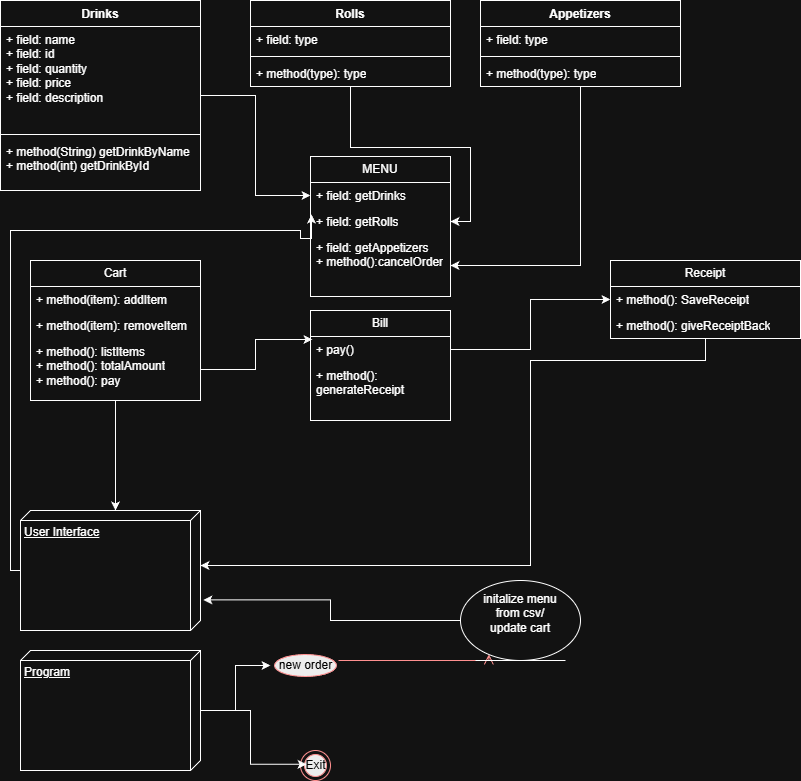

The diagram above was exported from draw.io. Its source (the exported page's mxGraphModel, read from the mxfile embedded in the PNG):
<mxGraphModel dx="1110" dy="853" grid="1" gridSize="10" guides="1" tooltips="1" connect="1" arrows="1" fold="1" page="1" pageScale="1" pageWidth="850" pageHeight="1100" math="0" shadow="0">
  <root>
    <mxCell id="0" />
    <mxCell id="1" parent="0" />
    <mxCell id="nAVfUQthDU2YPAkrLnPa-1" value="Drinks" style="swimlane;fontStyle=1;align=center;verticalAlign=top;childLayout=stackLayout;horizontal=1;startSize=26;horizontalStack=0;resizeParent=1;resizeParentMax=0;resizeLast=0;collapsible=1;marginBottom=0;whiteSpace=wrap;html=1;" parent="1" vertex="1">
      <mxGeometry x="40" y="60" width="200" height="190" as="geometry" />
    </mxCell>
    <mxCell id="nAVfUQthDU2YPAkrLnPa-2" value="+ field: name&lt;div&gt;+ field: id&lt;/div&gt;&lt;div&gt;+ field: quantity&lt;/div&gt;&lt;div&gt;+ field: price&lt;/div&gt;&lt;div&gt;+ field: description&lt;/div&gt;" style="text;strokeColor=none;fillColor=none;align=left;verticalAlign=top;spacingLeft=4;spacingRight=4;overflow=hidden;rotatable=0;points=[[0,0.5],[1,0.5]];portConstraint=eastwest;whiteSpace=wrap;html=1;" parent="nAVfUQthDU2YPAkrLnPa-1" vertex="1">
      <mxGeometry y="26" width="200" height="104" as="geometry" />
    </mxCell>
    <mxCell id="nAVfUQthDU2YPAkrLnPa-3" value="" style="line;strokeWidth=1;fillColor=none;align=left;verticalAlign=middle;spacingTop=-1;spacingLeft=3;spacingRight=3;rotatable=0;labelPosition=right;points=[];portConstraint=eastwest;strokeColor=inherit;" parent="nAVfUQthDU2YPAkrLnPa-1" vertex="1">
      <mxGeometry y="130" width="200" height="8" as="geometry" />
    </mxCell>
    <mxCell id="nAVfUQthDU2YPAkrLnPa-4" value="+ method(String) getDrinkByName&lt;div&gt;+ method(int) getDrinkById&lt;/div&gt;&lt;div&gt;&lt;br&gt;&lt;/div&gt;" style="text;strokeColor=none;fillColor=none;align=left;verticalAlign=top;spacingLeft=4;spacingRight=4;overflow=hidden;rotatable=0;points=[[0,0.5],[1,0.5]];portConstraint=eastwest;whiteSpace=wrap;html=1;" parent="nAVfUQthDU2YPAkrLnPa-1" vertex="1">
      <mxGeometry y="138" width="200" height="52" as="geometry" />
    </mxCell>
    <mxCell id="rUxxrU3ty2lnCEVZ5vnl-20" style="edgeStyle=orthogonalEdgeStyle;rounded=0;orthogonalLoop=1;jettySize=auto;html=1;entryX=1;entryY=0.5;entryDx=0;entryDy=0;" parent="1" source="nAVfUQthDU2YPAkrLnPa-5" target="rUxxrU3ty2lnCEVZ5vnl-7" edge="1">
      <mxGeometry relative="1" as="geometry" />
    </mxCell>
    <mxCell id="nAVfUQthDU2YPAkrLnPa-5" value="Rolls" style="swimlane;fontStyle=1;align=center;verticalAlign=top;childLayout=stackLayout;horizontal=1;startSize=26;horizontalStack=0;resizeParent=1;resizeParentMax=0;resizeLast=0;collapsible=1;marginBottom=0;whiteSpace=wrap;html=1;" parent="1" vertex="1">
      <mxGeometry x="290" y="60" width="200" height="86" as="geometry" />
    </mxCell>
    <mxCell id="nAVfUQthDU2YPAkrLnPa-6" value="+ field: type" style="text;strokeColor=none;fillColor=none;align=left;verticalAlign=top;spacingLeft=4;spacingRight=4;overflow=hidden;rotatable=0;points=[[0,0.5],[1,0.5]];portConstraint=eastwest;whiteSpace=wrap;html=1;" parent="nAVfUQthDU2YPAkrLnPa-5" vertex="1">
      <mxGeometry y="26" width="200" height="26" as="geometry" />
    </mxCell>
    <mxCell id="nAVfUQthDU2YPAkrLnPa-7" value="" style="line;strokeWidth=1;fillColor=none;align=left;verticalAlign=middle;spacingTop=-1;spacingLeft=3;spacingRight=3;rotatable=0;labelPosition=right;points=[];portConstraint=eastwest;strokeColor=inherit;" parent="nAVfUQthDU2YPAkrLnPa-5" vertex="1">
      <mxGeometry y="52" width="200" height="8" as="geometry" />
    </mxCell>
    <mxCell id="nAVfUQthDU2YPAkrLnPa-8" value="+ method(type): type" style="text;strokeColor=none;fillColor=none;align=left;verticalAlign=top;spacingLeft=4;spacingRight=4;overflow=hidden;rotatable=0;points=[[0,0.5],[1,0.5]];portConstraint=eastwest;whiteSpace=wrap;html=1;" parent="nAVfUQthDU2YPAkrLnPa-5" vertex="1">
      <mxGeometry y="60" width="200" height="26" as="geometry" />
    </mxCell>
    <mxCell id="rUxxrU3ty2lnCEVZ5vnl-21" style="edgeStyle=orthogonalEdgeStyle;rounded=0;orthogonalLoop=1;jettySize=auto;html=1;entryX=1;entryY=0.5;entryDx=0;entryDy=0;" parent="1" source="nAVfUQthDU2YPAkrLnPa-9" target="rUxxrU3ty2lnCEVZ5vnl-8" edge="1">
      <mxGeometry relative="1" as="geometry" />
    </mxCell>
    <mxCell id="nAVfUQthDU2YPAkrLnPa-9" value="Appetizers" style="swimlane;fontStyle=1;align=center;verticalAlign=top;childLayout=stackLayout;horizontal=1;startSize=26;horizontalStack=0;resizeParent=1;resizeParentMax=0;resizeLast=0;collapsible=1;marginBottom=0;whiteSpace=wrap;html=1;" parent="1" vertex="1">
      <mxGeometry x="520" y="60" width="200" height="86" as="geometry" />
    </mxCell>
    <mxCell id="nAVfUQthDU2YPAkrLnPa-10" value="+ field: type" style="text;strokeColor=none;fillColor=none;align=left;verticalAlign=top;spacingLeft=4;spacingRight=4;overflow=hidden;rotatable=0;points=[[0,0.5],[1,0.5]];portConstraint=eastwest;whiteSpace=wrap;html=1;" parent="nAVfUQthDU2YPAkrLnPa-9" vertex="1">
      <mxGeometry y="26" width="200" height="26" as="geometry" />
    </mxCell>
    <mxCell id="nAVfUQthDU2YPAkrLnPa-11" value="" style="line;strokeWidth=1;fillColor=none;align=left;verticalAlign=middle;spacingTop=-1;spacingLeft=3;spacingRight=3;rotatable=0;labelPosition=right;points=[];portConstraint=eastwest;strokeColor=inherit;" parent="nAVfUQthDU2YPAkrLnPa-9" vertex="1">
      <mxGeometry y="52" width="200" height="8" as="geometry" />
    </mxCell>
    <mxCell id="nAVfUQthDU2YPAkrLnPa-12" value="+ method(type): type" style="text;strokeColor=none;fillColor=none;align=left;verticalAlign=top;spacingLeft=4;spacingRight=4;overflow=hidden;rotatable=0;points=[[0,0.5],[1,0.5]];portConstraint=eastwest;whiteSpace=wrap;html=1;" parent="nAVfUQthDU2YPAkrLnPa-9" vertex="1">
      <mxGeometry y="60" width="200" height="26" as="geometry" />
    </mxCell>
    <mxCell id="rUxxrU3ty2lnCEVZ5vnl-5" value="MENU" style="swimlane;fontStyle=0;childLayout=stackLayout;horizontal=1;startSize=26;fillColor=none;horizontalStack=0;resizeParent=1;resizeParentMax=0;resizeLast=0;collapsible=1;marginBottom=0;whiteSpace=wrap;html=1;" parent="1" vertex="1">
      <mxGeometry x="350" y="216" width="140" height="140" as="geometry" />
    </mxCell>
    <mxCell id="rUxxrU3ty2lnCEVZ5vnl-6" value="+ field: getDrinks" style="text;strokeColor=none;fillColor=none;align=left;verticalAlign=top;spacingLeft=4;spacingRight=4;overflow=hidden;rotatable=0;points=[[0,0.5],[1,0.5]];portConstraint=eastwest;whiteSpace=wrap;html=1;" parent="rUxxrU3ty2lnCEVZ5vnl-5" vertex="1">
      <mxGeometry y="26" width="140" height="26" as="geometry" />
    </mxCell>
    <mxCell id="rUxxrU3ty2lnCEVZ5vnl-7" value="+ field: getRolls" style="text;strokeColor=none;fillColor=none;align=left;verticalAlign=top;spacingLeft=4;spacingRight=4;overflow=hidden;rotatable=0;points=[[0,0.5],[1,0.5]];portConstraint=eastwest;whiteSpace=wrap;html=1;" parent="rUxxrU3ty2lnCEVZ5vnl-5" vertex="1">
      <mxGeometry y="52" width="140" height="26" as="geometry" />
    </mxCell>
    <mxCell id="rUxxrU3ty2lnCEVZ5vnl-8" value="+ field: getAppetizers&lt;div&gt;+ method():cancelOrder&lt;/div&gt;" style="text;strokeColor=none;fillColor=none;align=left;verticalAlign=top;spacingLeft=4;spacingRight=4;overflow=hidden;rotatable=0;points=[[0,0.5],[1,0.5]];portConstraint=eastwest;whiteSpace=wrap;html=1;" parent="rUxxrU3ty2lnCEVZ5vnl-5" vertex="1">
      <mxGeometry y="78" width="140" height="62" as="geometry" />
    </mxCell>
    <mxCell id="rUxxrU3ty2lnCEVZ5vnl-9" value="Receipt" style="swimlane;fontStyle=0;childLayout=stackLayout;horizontal=1;startSize=26;fillColor=none;horizontalStack=0;resizeParent=1;resizeParentMax=0;resizeLast=0;collapsible=1;marginBottom=0;whiteSpace=wrap;html=1;" parent="1" vertex="1">
      <mxGeometry x="650" y="320" width="190" height="78" as="geometry" />
    </mxCell>
    <mxCell id="rUxxrU3ty2lnCEVZ5vnl-10" value="+ method(): SaveReceipt" style="text;strokeColor=none;fillColor=none;align=left;verticalAlign=top;spacingLeft=4;spacingRight=4;overflow=hidden;rotatable=0;points=[[0,0.5],[1,0.5]];portConstraint=eastwest;whiteSpace=wrap;html=1;" parent="rUxxrU3ty2lnCEVZ5vnl-9" vertex="1">
      <mxGeometry y="26" width="190" height="26" as="geometry" />
    </mxCell>
    <mxCell id="rUxxrU3ty2lnCEVZ5vnl-11" value="+ method(): giveReceiptBack" style="text;strokeColor=none;fillColor=none;align=left;verticalAlign=top;spacingLeft=4;spacingRight=4;overflow=hidden;rotatable=0;points=[[0,0.5],[1,0.5]];portConstraint=eastwest;whiteSpace=wrap;html=1;" parent="rUxxrU3ty2lnCEVZ5vnl-9" vertex="1">
      <mxGeometry y="52" width="190" height="26" as="geometry" />
    </mxCell>
    <mxCell id="rUxxrU3ty2lnCEVZ5vnl-13" value="Cart" style="swimlane;fontStyle=0;childLayout=stackLayout;horizontal=1;startSize=26;fillColor=none;horizontalStack=0;resizeParent=1;resizeParentMax=0;resizeLast=0;collapsible=1;marginBottom=0;whiteSpace=wrap;html=1;" parent="1" vertex="1">
      <mxGeometry x="70" y="320" width="170" height="140" as="geometry" />
    </mxCell>
    <mxCell id="rUxxrU3ty2lnCEVZ5vnl-14" value="+ method(item): addItem" style="text;strokeColor=none;fillColor=none;align=left;verticalAlign=top;spacingLeft=4;spacingRight=4;overflow=hidden;rotatable=0;points=[[0,0.5],[1,0.5]];portConstraint=eastwest;whiteSpace=wrap;html=1;" parent="rUxxrU3ty2lnCEVZ5vnl-13" vertex="1">
      <mxGeometry y="26" width="170" height="26" as="geometry" />
    </mxCell>
    <mxCell id="rUxxrU3ty2lnCEVZ5vnl-15" value="+ method(item): removeItem" style="text;strokeColor=none;fillColor=none;align=left;verticalAlign=top;spacingLeft=4;spacingRight=4;overflow=hidden;rotatable=0;points=[[0,0.5],[1,0.5]];portConstraint=eastwest;whiteSpace=wrap;html=1;" parent="rUxxrU3ty2lnCEVZ5vnl-13" vertex="1">
      <mxGeometry y="52" width="170" height="26" as="geometry" />
    </mxCell>
    <mxCell id="rUxxrU3ty2lnCEVZ5vnl-16" value="+ method(): listItems&lt;div&gt;+ method(): totalAmount&lt;/div&gt;&lt;div&gt;+ method(): pay&lt;/div&gt;" style="text;strokeColor=none;fillColor=none;align=left;verticalAlign=top;spacingLeft=4;spacingRight=4;overflow=hidden;rotatable=0;points=[[0,0.5],[1,0.5]];portConstraint=eastwest;whiteSpace=wrap;html=1;" parent="rUxxrU3ty2lnCEVZ5vnl-13" vertex="1">
      <mxGeometry y="78" width="170" height="62" as="geometry" />
    </mxCell>
    <mxCell id="rUxxrU3ty2lnCEVZ5vnl-19" style="edgeStyle=orthogonalEdgeStyle;rounded=0;orthogonalLoop=1;jettySize=auto;html=1;entryX=0;entryY=0.5;entryDx=0;entryDy=0;" parent="1" source="nAVfUQthDU2YPAkrLnPa-1" target="rUxxrU3ty2lnCEVZ5vnl-6" edge="1">
      <mxGeometry relative="1" as="geometry" />
    </mxCell>
    <mxCell id="rUxxrU3ty2lnCEVZ5vnl-28" value="Bill" style="swimlane;fontStyle=0;childLayout=stackLayout;horizontal=1;startSize=26;fillColor=none;horizontalStack=0;resizeParent=1;resizeParentMax=0;resizeLast=0;collapsible=1;marginBottom=0;whiteSpace=wrap;html=1;" parent="1" vertex="1">
      <mxGeometry x="350" y="370" width="140" height="110" as="geometry" />
    </mxCell>
    <mxCell id="rUxxrU3ty2lnCEVZ5vnl-29" value="+ pay()" style="text;strokeColor=none;fillColor=none;align=left;verticalAlign=top;spacingLeft=4;spacingRight=4;overflow=hidden;rotatable=0;points=[[0,0.5],[1,0.5]];portConstraint=eastwest;whiteSpace=wrap;html=1;" parent="rUxxrU3ty2lnCEVZ5vnl-28" vertex="1">
      <mxGeometry y="26" width="140" height="26" as="geometry" />
    </mxCell>
    <mxCell id="rUxxrU3ty2lnCEVZ5vnl-30" value="+ method(): generateReceipt" style="text;strokeColor=none;fillColor=none;align=left;verticalAlign=top;spacingLeft=4;spacingRight=4;overflow=hidden;rotatable=0;points=[[0,0.5],[1,0.5]];portConstraint=eastwest;whiteSpace=wrap;html=1;" parent="rUxxrU3ty2lnCEVZ5vnl-28" vertex="1">
      <mxGeometry y="52" width="140" height="58" as="geometry" />
    </mxCell>
    <mxCell id="rUxxrU3ty2lnCEVZ5vnl-32" style="edgeStyle=orthogonalEdgeStyle;rounded=0;orthogonalLoop=1;jettySize=auto;html=1;entryX=0.014;entryY=0.115;entryDx=0;entryDy=0;entryPerimeter=0;" parent="1" source="rUxxrU3ty2lnCEVZ5vnl-16" target="rUxxrU3ty2lnCEVZ5vnl-29" edge="1">
      <mxGeometry relative="1" as="geometry" />
    </mxCell>
    <mxCell id="rUxxrU3ty2lnCEVZ5vnl-33" style="edgeStyle=orthogonalEdgeStyle;rounded=0;orthogonalLoop=1;jettySize=auto;html=1;" parent="1" source="rUxxrU3ty2lnCEVZ5vnl-29" target="rUxxrU3ty2lnCEVZ5vnl-10" edge="1">
      <mxGeometry relative="1" as="geometry" />
    </mxCell>
    <mxCell id="rUxxrU3ty2lnCEVZ5vnl-34" value="User Interface" style="verticalAlign=top;align=left;spacingTop=8;spacingLeft=2;spacingRight=12;shape=cube;size=10;direction=south;fontStyle=4;html=1;whiteSpace=wrap;" parent="1" vertex="1">
      <mxGeometry x="60" y="570" width="180" height="120" as="geometry" />
    </mxCell>
    <mxCell id="rUxxrU3ty2lnCEVZ5vnl-35" style="edgeStyle=orthogonalEdgeStyle;rounded=0;orthogonalLoop=1;jettySize=auto;html=1;entryX=0.007;entryY=0.231;entryDx=0;entryDy=0;entryPerimeter=0;" parent="1" source="rUxxrU3ty2lnCEVZ5vnl-34" target="rUxxrU3ty2lnCEVZ5vnl-7" edge="1">
      <mxGeometry relative="1" as="geometry">
        <Array as="points">
          <mxPoint x="50" y="630" />
          <mxPoint x="50" y="290" />
          <mxPoint x="340" y="290" />
          <mxPoint x="340" y="298" />
        </Array>
      </mxGeometry>
    </mxCell>
    <mxCell id="rUxxrU3ty2lnCEVZ5vnl-37" style="edgeStyle=orthogonalEdgeStyle;rounded=0;orthogonalLoop=1;jettySize=auto;html=1;entryX=0;entryY=0;entryDx=0;entryDy=85;entryPerimeter=0;" parent="1" source="rUxxrU3ty2lnCEVZ5vnl-13" target="rUxxrU3ty2lnCEVZ5vnl-34" edge="1">
      <mxGeometry relative="1" as="geometry" />
    </mxCell>
    <mxCell id="rUxxrU3ty2lnCEVZ5vnl-38" style="edgeStyle=orthogonalEdgeStyle;rounded=0;orthogonalLoop=1;jettySize=auto;html=1;entryX=0;entryY=0;entryDx=55;entryDy=0;entryPerimeter=0;" parent="1" source="rUxxrU3ty2lnCEVZ5vnl-9" target="rUxxrU3ty2lnCEVZ5vnl-34" edge="1">
      <mxGeometry relative="1" as="geometry">
        <Array as="points">
          <mxPoint x="570" y="420" />
          <mxPoint x="570" y="625" />
        </Array>
      </mxGeometry>
    </mxCell>
    <mxCell id="rUxxrU3ty2lnCEVZ5vnl-45" style="edgeStyle=orthogonalEdgeStyle;rounded=0;orthogonalLoop=1;jettySize=auto;html=1;" parent="1" source="rUxxrU3ty2lnCEVZ5vnl-39" target="rUxxrU3ty2lnCEVZ5vnl-43" edge="1">
      <mxGeometry relative="1" as="geometry" />
    </mxCell>
    <mxCell id="rUxxrU3ty2lnCEVZ5vnl-39" value="Program" style="verticalAlign=top;align=left;spacingTop=8;spacingLeft=2;spacingRight=12;shape=cube;size=10;direction=south;fontStyle=4;html=1;whiteSpace=wrap;" parent="1" vertex="1">
      <mxGeometry x="60" y="710" width="180" height="120" as="geometry" />
    </mxCell>
    <mxCell id="rUxxrU3ty2lnCEVZ5vnl-43" value="&lt;font style=&quot;color: light-dark(rgb(0, 0, 0), rgb(0, 0, 0));&quot;&gt;new order&lt;/font&gt;" style="ellipse;html=1;shape=startState;fillColor=#000000;strokeColor=#ff0000;" parent="1" vertex="1">
      <mxGeometry x="310" y="710" width="70" height="30" as="geometry" />
    </mxCell>
    <mxCell id="rUxxrU3ty2lnCEVZ5vnl-44" value="" style="edgeStyle=orthogonalEdgeStyle;html=1;verticalAlign=bottom;endArrow=open;endSize=8;strokeColor=#ff0000;rounded=0;entryX=0.237;entryY=0.923;entryDx=0;entryDy=0;entryPerimeter=0;" parent="1" source="rUxxrU3ty2lnCEVZ5vnl-43" target="rUxxrU3ty2lnCEVZ5vnl-48" edge="1">
      <mxGeometry relative="1" as="geometry">
        <mxPoint x="490" y="720" as="targetPoint" />
        <Array as="points">
          <mxPoint x="528" y="720" />
        </Array>
      </mxGeometry>
    </mxCell>
    <mxCell id="rUxxrU3ty2lnCEVZ5vnl-49" style="edgeStyle=orthogonalEdgeStyle;rounded=0;orthogonalLoop=1;jettySize=auto;html=1;entryX=0.745;entryY=-0.016;entryDx=0;entryDy=0;entryPerimeter=0;" parent="1" source="rUxxrU3ty2lnCEVZ5vnl-48" target="rUxxrU3ty2lnCEVZ5vnl-34" edge="1">
      <mxGeometry relative="1" as="geometry">
        <mxPoint x="260" y="660" as="targetPoint" />
      </mxGeometry>
    </mxCell>
    <mxCell id="rUxxrU3ty2lnCEVZ5vnl-48" value="initalize menu&lt;div&gt;from csv/&lt;/div&gt;&lt;div&gt;update cart&lt;/div&gt;&lt;div&gt;&lt;br&gt;&lt;/div&gt;" style="ellipse;shape=umlEntity;whiteSpace=wrap;html=1;" parent="1" vertex="1">
      <mxGeometry x="500" y="640" width="120" height="80" as="geometry" />
    </mxCell>
    <mxCell id="rUxxrU3ty2lnCEVZ5vnl-50" value="&lt;font style=&quot;color: light-dark(rgb(0, 0, 0), rgb(0, 0, 0));&quot;&gt;Exit&lt;/font&gt;" style="ellipse;html=1;shape=endState;fillColor=#000000;strokeColor=#ff0000;" parent="1" vertex="1">
      <mxGeometry x="340" y="810" width="30" height="30" as="geometry" />
    </mxCell>
    <mxCell id="rUxxrU3ty2lnCEVZ5vnl-51" style="edgeStyle=orthogonalEdgeStyle;rounded=0;orthogonalLoop=1;jettySize=auto;html=1;entryX=0.2;entryY=0.46;entryDx=0;entryDy=0;entryPerimeter=0;" parent="1" source="rUxxrU3ty2lnCEVZ5vnl-39" target="rUxxrU3ty2lnCEVZ5vnl-50" edge="1">
      <mxGeometry relative="1" as="geometry" />
    </mxCell>
  </root>
</mxGraphModel>